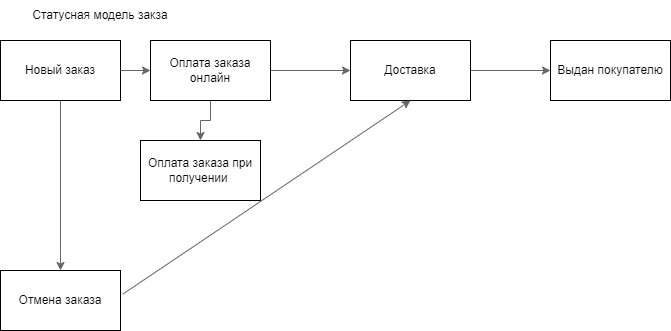

The diagram above was exported from draw.io. Its source (the exported page's mxGraphModel, read from the mxfile embedded in the PNG):
<mxGraphModel dx="1050" dy="522" grid="1" gridSize="10" guides="1" tooltips="1" connect="1" arrows="1" fold="1" page="1" pageScale="1" pageWidth="827" pageHeight="1169" math="0" shadow="0">
  <root>
    <mxCell id="0" />
    <mxCell id="1" parent="0" />
    <mxCell id="qr16TyqYx6NquXlWVO4D-13" value="" style="edgeStyle=orthogonalEdgeStyle;rounded=0;orthogonalLoop=1;jettySize=auto;html=1;fillColor=#f5f5f5;strokeColor=#666666;" edge="1" parent="1" source="qr16TyqYx6NquXlWVO4D-1" target="qr16TyqYx6NquXlWVO4D-12">
      <mxGeometry relative="1" as="geometry">
        <Array as="points">
          <mxPoint x="150" y="260" />
          <mxPoint x="150" y="260" />
        </Array>
      </mxGeometry>
    </mxCell>
    <mxCell id="qr16TyqYx6NquXlWVO4D-1" value="Новый заказ&lt;br&gt;" style="rounded=0;whiteSpace=wrap;html=1;fillColor=#FFFFFF;" vertex="1" parent="1">
      <mxGeometry x="90" y="50" width="120" height="60" as="geometry" />
    </mxCell>
    <mxCell id="qr16TyqYx6NquXlWVO4D-2" value="" style="endArrow=classic;html=1;rounded=0;exitX=1;exitY=0.5;exitDx=0;exitDy=0;fillColor=#f5f5f5;strokeColor=#666666;" edge="1" parent="1" source="qr16TyqYx6NquXlWVO4D-1" target="qr16TyqYx6NquXlWVO4D-3">
      <mxGeometry width="50" height="50" relative="1" as="geometry">
        <mxPoint x="390" y="300" as="sourcePoint" />
        <mxPoint x="300" y="80" as="targetPoint" />
      </mxGeometry>
    </mxCell>
    <mxCell id="qr16TyqYx6NquXlWVO4D-5" value="" style="edgeStyle=orthogonalEdgeStyle;rounded=0;orthogonalLoop=1;jettySize=auto;html=1;fillColor=#f5f5f5;strokeColor=#666666;" edge="1" parent="1" source="qr16TyqYx6NquXlWVO4D-3" target="qr16TyqYx6NquXlWVO4D-4">
      <mxGeometry relative="1" as="geometry" />
    </mxCell>
    <mxCell id="qr16TyqYx6NquXlWVO4D-9" value="" style="edgeStyle=orthogonalEdgeStyle;rounded=0;orthogonalLoop=1;jettySize=auto;html=1;fillColor=#f5f5f5;strokeColor=#666666;" edge="1" parent="1" source="qr16TyqYx6NquXlWVO4D-3" target="qr16TyqYx6NquXlWVO4D-8">
      <mxGeometry relative="1" as="geometry" />
    </mxCell>
    <mxCell id="qr16TyqYx6NquXlWVO4D-3" value="Оплата заказа онлайн&lt;br&gt;" style="rounded=0;whiteSpace=wrap;html=1;" vertex="1" parent="1">
      <mxGeometry x="240" y="50" width="120" height="60" as="geometry" />
    </mxCell>
    <mxCell id="qr16TyqYx6NquXlWVO4D-4" value="Оплата заказа при получении&amp;nbsp;&lt;br&gt;" style="whiteSpace=wrap;html=1;rounded=0;" vertex="1" parent="1">
      <mxGeometry x="230" y="150" width="120" height="60" as="geometry" />
    </mxCell>
    <mxCell id="qr16TyqYx6NquXlWVO4D-17" value="" style="edgeStyle=orthogonalEdgeStyle;rounded=0;orthogonalLoop=1;jettySize=auto;html=1;fillColor=#f5f5f5;strokeColor=#666666;" edge="1" parent="1" source="qr16TyqYx6NquXlWVO4D-8" target="qr16TyqYx6NquXlWVO4D-16">
      <mxGeometry relative="1" as="geometry" />
    </mxCell>
    <mxCell id="qr16TyqYx6NquXlWVO4D-8" value="Доставка" style="whiteSpace=wrap;html=1;rounded=0;" vertex="1" parent="1">
      <mxGeometry x="440" y="50" width="120" height="60" as="geometry" />
    </mxCell>
    <mxCell id="qr16TyqYx6NquXlWVO4D-12" value="Отмена заказа" style="rounded=0;whiteSpace=wrap;html=1;" vertex="1" parent="1">
      <mxGeometry x="90" y="280" width="120" height="60" as="geometry" />
    </mxCell>
    <mxCell id="qr16TyqYx6NquXlWVO4D-15" value="" style="endArrow=classic;html=1;rounded=0;exitX=1.02;exitY=0.393;exitDx=0;exitDy=0;exitPerimeter=0;entryX=0.5;entryY=1;entryDx=0;entryDy=0;fillColor=#f5f5f5;strokeColor=#666666;" edge="1" parent="1" source="qr16TyqYx6NquXlWVO4D-12" target="qr16TyqYx6NquXlWVO4D-8">
      <mxGeometry width="50" height="50" relative="1" as="geometry">
        <mxPoint x="390" y="200" as="sourcePoint" />
        <mxPoint x="490" y="120" as="targetPoint" />
      </mxGeometry>
    </mxCell>
    <mxCell id="qr16TyqYx6NquXlWVO4D-16" value="Выдан покупателю&lt;br&gt;" style="whiteSpace=wrap;html=1;rounded=0;" vertex="1" parent="1">
      <mxGeometry x="640" y="50" width="120" height="60" as="geometry" />
    </mxCell>
    <mxCell id="qr16TyqYx6NquXlWVO4D-19" value="Статусная модель закза" style="text;html=1;strokeColor=none;fillColor=#FFFFFF;align=center;verticalAlign=middle;whiteSpace=wrap;rounded=0;" vertex="1" parent="1">
      <mxGeometry x="100" y="10" width="180" height="30" as="geometry" />
    </mxCell>
  </root>
</mxGraphModel>